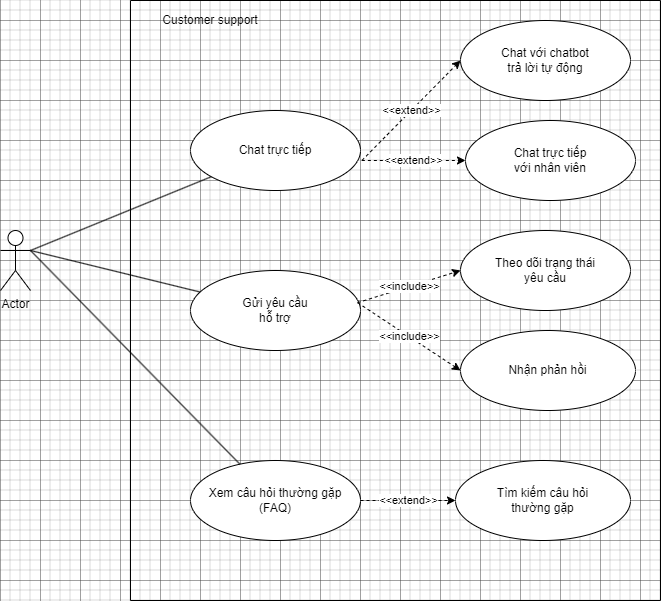

The diagram above was exported from draw.io. Its source (the exported page's mxGraphModel, read from the mxfile embedded in the PNG):
<mxGraphModel dx="1066" dy="777" grid="1" gridSize="10" guides="1" tooltips="1" connect="1" arrows="1" fold="1" page="1" pageScale="1" pageWidth="850" pageHeight="1100" math="0" shadow="0">
  <root>
    <mxCell id="0" />
    <mxCell id="1" parent="0" />
    <mxCell id="yKmI6n54xUt7fxWcNfa4-1" value="" style="swimlane;startSize=0;" vertex="1" parent="1">
      <mxGeometry x="250" y="140" width="530" height="600" as="geometry">
        <mxRectangle x="250" y="120" width="50" height="40" as="alternateBounds" />
      </mxGeometry>
    </mxCell>
    <mxCell id="yKmI6n54xUt7fxWcNfa4-2" value="Gửi yêu cầu&lt;div&gt;hỗ trợ&lt;/div&gt;" style="ellipse;whiteSpace=wrap;html=1;" vertex="1" parent="yKmI6n54xUt7fxWcNfa4-1">
      <mxGeometry x="60" y="270" width="170" height="80" as="geometry" />
    </mxCell>
    <mxCell id="yKmI6n54xUt7fxWcNfa4-3" value="&amp;lt;&amp;lt;include&amp;gt;&amp;gt;" style="rounded=0;orthogonalLoop=1;jettySize=auto;html=1;dashed=1;exitX=0.983;exitY=0.402;exitDx=0;exitDy=0;exitPerimeter=0;entryX=0;entryY=0.5;entryDx=0;entryDy=0;" edge="1" parent="yKmI6n54xUt7fxWcNfa4-1" source="yKmI6n54xUt7fxWcNfa4-2" target="yKmI6n54xUt7fxWcNfa4-4">
      <mxGeometry relative="1" as="geometry">
        <mxPoint x="280" y="240" as="targetPoint" />
      </mxGeometry>
    </mxCell>
    <mxCell id="yKmI6n54xUt7fxWcNfa4-4" value="Theo dõi trạng thái&lt;div&gt;yêu cầu&lt;/div&gt;" style="ellipse;whiteSpace=wrap;html=1;" vertex="1" parent="yKmI6n54xUt7fxWcNfa4-1">
      <mxGeometry x="330" y="230" width="170" height="80" as="geometry" />
    </mxCell>
    <mxCell id="yKmI6n54xUt7fxWcNfa4-6" value="Nhận phản hồi" style="ellipse;whiteSpace=wrap;html=1;" vertex="1" parent="yKmI6n54xUt7fxWcNfa4-1">
      <mxGeometry x="330" y="330" width="175" height="80" as="geometry" />
    </mxCell>
    <mxCell id="yKmI6n54xUt7fxWcNfa4-11" value="Customer support" style="text;html=1;align=center;verticalAlign=middle;whiteSpace=wrap;rounded=0;" vertex="1" parent="yKmI6n54xUt7fxWcNfa4-1">
      <mxGeometry x="-10" width="180" height="40" as="geometry" />
    </mxCell>
    <mxCell id="U_qO3CQtRHBO-f2gyQf1-1" value="Chat trực tiếp" style="ellipse;whiteSpace=wrap;html=1;" vertex="1" parent="yKmI6n54xUt7fxWcNfa4-1">
      <mxGeometry x="60" y="110" width="170" height="80" as="geometry" />
    </mxCell>
    <mxCell id="U_qO3CQtRHBO-f2gyQf1-2" value="Xem câu hỏi thường gặp&lt;div&gt;(FAQ)&lt;/div&gt;" style="ellipse;whiteSpace=wrap;html=1;" vertex="1" parent="yKmI6n54xUt7fxWcNfa4-1">
      <mxGeometry x="60" y="460" width="170" height="80" as="geometry" />
    </mxCell>
    <mxCell id="U_qO3CQtRHBO-f2gyQf1-5" value="&amp;lt;&amp;lt;include&amp;gt;&amp;gt;" style="rounded=0;orthogonalLoop=1;jettySize=auto;html=1;dashed=1;exitX=0.983;exitY=0.402;exitDx=0;exitDy=0;exitPerimeter=0;entryX=0;entryY=0.5;entryDx=0;entryDy=0;" edge="1" parent="yKmI6n54xUt7fxWcNfa4-1" source="yKmI6n54xUt7fxWcNfa4-2" target="yKmI6n54xUt7fxWcNfa4-6">
      <mxGeometry relative="1" as="geometry">
        <mxPoint x="280" y="240" as="targetPoint" />
      </mxGeometry>
    </mxCell>
    <mxCell id="U_qO3CQtRHBO-f2gyQf1-6" value="Tìm kiếm câu hỏi&lt;div&gt;thường gặp&lt;/div&gt;" style="ellipse;whiteSpace=wrap;html=1;" vertex="1" parent="yKmI6n54xUt7fxWcNfa4-1">
      <mxGeometry x="325" y="460" width="175" height="80" as="geometry" />
    </mxCell>
    <mxCell id="U_qO3CQtRHBO-f2gyQf1-8" value="&amp;lt;&amp;lt;extend&amp;gt;&amp;gt;" style="rounded=0;orthogonalLoop=1;jettySize=auto;html=1;dashed=1;exitX=1;exitY=0.5;exitDx=0;exitDy=0;entryX=0;entryY=0.5;entryDx=0;entryDy=0;" edge="1" parent="yKmI6n54xUt7fxWcNfa4-1" source="U_qO3CQtRHBO-f2gyQf1-2" target="U_qO3CQtRHBO-f2gyQf1-6">
      <mxGeometry relative="1" as="geometry">
        <mxPoint x="227" y="409.84000000000003" as="sourcePoint" />
        <mxPoint x="330" y="497.84000000000003" as="targetPoint" />
      </mxGeometry>
    </mxCell>
    <mxCell id="U_qO3CQtRHBO-f2gyQf1-9" value="Chat với chatbot&lt;div&gt;trả lời tự động&lt;/div&gt;" style="ellipse;whiteSpace=wrap;html=1;" vertex="1" parent="yKmI6n54xUt7fxWcNfa4-1">
      <mxGeometry x="330" y="20" width="170" height="80" as="geometry" />
    </mxCell>
    <mxCell id="U_qO3CQtRHBO-f2gyQf1-10" value="Chat trực tiếp&lt;div&gt;với nhân viên&lt;/div&gt;" style="ellipse;whiteSpace=wrap;html=1;" vertex="1" parent="yKmI6n54xUt7fxWcNfa4-1">
      <mxGeometry x="335" y="120" width="170" height="80" as="geometry" />
    </mxCell>
    <mxCell id="U_qO3CQtRHBO-f2gyQf1-11" value="&amp;lt;&amp;lt;extend&amp;gt;&amp;gt;" style="rounded=0;orthogonalLoop=1;jettySize=auto;html=1;dashed=1;exitX=1.008;exitY=0.625;exitDx=0;exitDy=0;entryX=0;entryY=0.5;entryDx=0;entryDy=0;exitPerimeter=0;" edge="1" parent="yKmI6n54xUt7fxWcNfa4-1" source="U_qO3CQtRHBO-f2gyQf1-1" target="U_qO3CQtRHBO-f2gyQf1-9">
      <mxGeometry relative="1" as="geometry">
        <mxPoint x="240" y="510" as="sourcePoint" />
        <mxPoint x="335" y="510" as="targetPoint" />
      </mxGeometry>
    </mxCell>
    <mxCell id="U_qO3CQtRHBO-f2gyQf1-12" value="&amp;lt;&amp;lt;extend&amp;gt;&amp;gt;" style="rounded=0;orthogonalLoop=1;jettySize=auto;html=1;dashed=1;exitX=1.008;exitY=0.625;exitDx=0;exitDy=0;exitPerimeter=0;" edge="1" parent="yKmI6n54xUt7fxWcNfa4-1" source="U_qO3CQtRHBO-f2gyQf1-1" target="U_qO3CQtRHBO-f2gyQf1-10">
      <mxGeometry relative="1" as="geometry">
        <mxPoint x="240" y="510" as="sourcePoint" />
        <mxPoint x="335" y="510" as="targetPoint" />
      </mxGeometry>
    </mxCell>
    <mxCell id="yKmI6n54xUt7fxWcNfa4-12" value="Actor" style="shape=umlActor;verticalLabelPosition=bottom;verticalAlign=top;html=1;outlineConnect=0;" vertex="1" parent="1">
      <mxGeometry x="120" y="370" width="30" height="60" as="geometry" />
    </mxCell>
    <mxCell id="yKmI6n54xUt7fxWcNfa4-13" style="rounded=0;orthogonalLoop=1;jettySize=auto;html=1;entryX=1;entryY=0.3333333333333333;entryDx=0;entryDy=0;entryPerimeter=0;endArrow=none;endFill=0;" edge="1" parent="1" source="yKmI6n54xUt7fxWcNfa4-2" target="yKmI6n54xUt7fxWcNfa4-12">
      <mxGeometry relative="1" as="geometry" />
    </mxCell>
    <mxCell id="U_qO3CQtRHBO-f2gyQf1-3" style="rounded=0;orthogonalLoop=1;jettySize=auto;html=1;entryX=1;entryY=0.3333333333333333;entryDx=0;entryDy=0;entryPerimeter=0;endArrow=none;endFill=0;" edge="1" parent="1" source="U_qO3CQtRHBO-f2gyQf1-1" target="yKmI6n54xUt7fxWcNfa4-12">
      <mxGeometry relative="1" as="geometry" />
    </mxCell>
    <mxCell id="U_qO3CQtRHBO-f2gyQf1-4" style="rounded=0;orthogonalLoop=1;jettySize=auto;html=1;entryX=1;entryY=0.3333333333333333;entryDx=0;entryDy=0;entryPerimeter=0;endArrow=none;endFill=0;" edge="1" parent="1" source="U_qO3CQtRHBO-f2gyQf1-2" target="yKmI6n54xUt7fxWcNfa4-12">
      <mxGeometry relative="1" as="geometry" />
    </mxCell>
  </root>
</mxGraphModel>